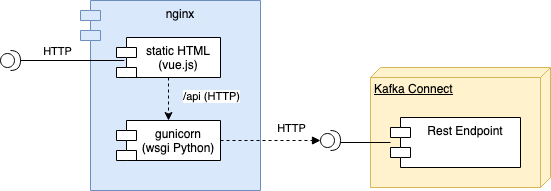

The diagram above was exported from draw.io. Its source (the exported page's mxGraphModel, read from the mxfile embedded in the PNG):
<mxGraphModel dx="946" dy="549" grid="1" gridSize="10" guides="1" tooltips="1" connect="1" arrows="1" fold="1" page="1" pageScale="1" pageWidth="3300" pageHeight="4681" math="0" shadow="0">
  <root>
    <mxCell id="0" />
    <mxCell id="1" parent="0" />
    <mxCell id="jRiDD8QNchg6iqluZ9DF-2" value="nginx" style="shape=module;align=left;spacingLeft=20;align=center;verticalAlign=top;fillColor=#dae8fc;strokeColor=#6c8ebf;" vertex="1" parent="1">
      <mxGeometry x="290" y="190" width="180" height="190" as="geometry" />
    </mxCell>
    <mxCell id="jRiDD8QNchg6iqluZ9DF-4" style="edgeStyle=orthogonalEdgeStyle;rounded=0;orthogonalLoop=1;jettySize=auto;html=1;exitX=1;exitY=0.5;exitDx=0;exitDy=0;exitPerimeter=0;endArrow=none;endFill=0;entryX=0.075;entryY=0.575;entryDx=0;entryDy=0;entryPerimeter=0;" edge="1" parent="1" source="jRiDD8QNchg6iqluZ9DF-3" target="jRiDD8QNchg6iqluZ9DF-6">
      <mxGeometry relative="1" as="geometry" />
    </mxCell>
    <mxCell id="jRiDD8QNchg6iqluZ9DF-9" value="HTTP" style="edgeLabel;html=1;align=center;verticalAlign=middle;resizable=0;points=[];fontStyle=0" vertex="1" connectable="0" parent="jRiDD8QNchg6iqluZ9DF-4">
      <mxGeometry relative="1" as="geometry">
        <mxPoint x="-16" y="-10" as="offset" />
      </mxGeometry>
    </mxCell>
    <mxCell id="jRiDD8QNchg6iqluZ9DF-3" value="" style="shape=providedRequiredInterface;html=1;verticalLabelPosition=bottom;" vertex="1" parent="1">
      <mxGeometry x="210" y="240" width="20" height="20" as="geometry" />
    </mxCell>
    <mxCell id="jRiDD8QNchg6iqluZ9DF-14" style="edgeStyle=none;rounded=0;orthogonalLoop=1;jettySize=auto;html=1;exitX=0.5;exitY=1;exitDx=0;exitDy=0;entryX=0.5;entryY=0;entryDx=0;entryDy=0;endArrow=classic;endFill=1;dashed=1;" edge="1" parent="1" source="jRiDD8QNchg6iqluZ9DF-6" target="jRiDD8QNchg6iqluZ9DF-7">
      <mxGeometry relative="1" as="geometry" />
    </mxCell>
    <mxCell id="jRiDD8QNchg6iqluZ9DF-22" value="/api (HTTP)" style="edgeLabel;html=1;align=center;verticalAlign=middle;resizable=0;points=[];" vertex="1" connectable="0" parent="jRiDD8QNchg6iqluZ9DF-14">
      <mxGeometry x="-0.1628" y="5" relative="1" as="geometry">
        <mxPoint x="37" as="offset" />
      </mxGeometry>
    </mxCell>
    <mxCell id="jRiDD8QNchg6iqluZ9DF-6" value="static HTML&#10;(vue.js)&#10;" style="shape=module;align=left;spacingLeft=20;align=center;verticalAlign=top;" vertex="1" parent="1">
      <mxGeometry x="326" y="227" width="104" height="40" as="geometry" />
    </mxCell>
    <mxCell id="jRiDD8QNchg6iqluZ9DF-19" style="edgeStyle=none;rounded=0;orthogonalLoop=1;jettySize=auto;html=1;exitX=1;exitY=0.5;exitDx=0;exitDy=0;entryX=0;entryY=0.5;entryDx=0;entryDy=0;entryPerimeter=0;endArrow=block;endFill=1;dashed=1;" edge="1" parent="1" source="jRiDD8QNchg6iqluZ9DF-7" target="jRiDD8QNchg6iqluZ9DF-17">
      <mxGeometry relative="1" as="geometry" />
    </mxCell>
    <mxCell id="jRiDD8QNchg6iqluZ9DF-20" value="HTTP" style="edgeLabel;html=1;align=center;verticalAlign=middle;resizable=0;points=[];" vertex="1" connectable="0" parent="jRiDD8QNchg6iqluZ9DF-19">
      <mxGeometry x="0.22" y="1" relative="1" as="geometry">
        <mxPoint x="9" y="-12" as="offset" />
      </mxGeometry>
    </mxCell>
    <mxCell id="jRiDD8QNchg6iqluZ9DF-7" value="gunicorn&#10;(wsgi Python)&#10;" style="shape=module;align=left;spacingLeft=20;align=center;verticalAlign=top;" vertex="1" parent="1">
      <mxGeometry x="326" y="310" width="104" height="40" as="geometry" />
    </mxCell>
    <mxCell id="jRiDD8QNchg6iqluZ9DF-15" value="Kafka Connect" style="verticalAlign=top;align=left;spacingTop=8;spacingLeft=2;spacingRight=12;shape=cube;size=10;direction=south;fontStyle=4;html=1;fillColor=#fff2cc;strokeColor=#d6b656;" vertex="1" parent="1">
      <mxGeometry x="580" y="257" width="180" height="120" as="geometry" />
    </mxCell>
    <mxCell id="jRiDD8QNchg6iqluZ9DF-16" value="Rest Endpoint" style="shape=module;align=left;spacingLeft=20;align=center;verticalAlign=top;" vertex="1" parent="1">
      <mxGeometry x="600" y="307" width="130" height="50" as="geometry" />
    </mxCell>
    <mxCell id="jRiDD8QNchg6iqluZ9DF-18" style="edgeStyle=none;rounded=0;orthogonalLoop=1;jettySize=auto;html=1;exitX=1;exitY=0.5;exitDx=0;exitDy=0;exitPerimeter=0;endArrow=none;endFill=0;" edge="1" parent="1" target="jRiDD8QNchg6iqluZ9DF-16">
      <mxGeometry relative="1" as="geometry">
        <mxPoint x="550" y="332" as="sourcePoint" />
      </mxGeometry>
    </mxCell>
    <mxCell id="jRiDD8QNchg6iqluZ9DF-17" value="" style="shape=providedRequiredInterface;html=1;verticalLabelPosition=bottom;" vertex="1" parent="1">
      <mxGeometry x="530" y="320" width="20" height="20" as="geometry" />
    </mxCell>
  </root>
</mxGraphModel>